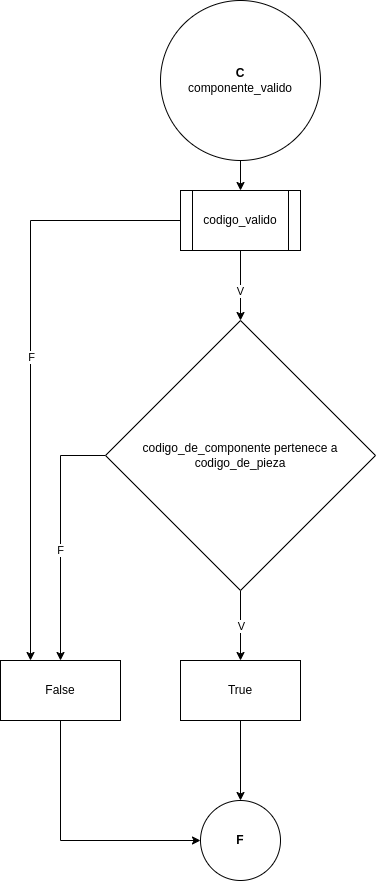

The diagram above was exported from draw.io. Its source (the exported page's mxGraphModel, read from the mxfile embedded in the PNG):
<mxGraphModel dx="1120" dy="472" grid="1" gridSize="10" guides="1" tooltips="1" connect="1" arrows="1" fold="1" page="1" pageScale="1" pageWidth="827" pageHeight="1169" math="0" shadow="0">
  <root>
    <mxCell id="0" />
    <mxCell id="1" parent="0" />
    <mxCell id="E5GWBa8nn2xX5GiDYC3h-4" style="edgeStyle=orthogonalEdgeStyle;rounded=0;orthogonalLoop=1;jettySize=auto;html=1;exitX=0.5;exitY=1;exitDx=0;exitDy=0;entryX=0.5;entryY=0;entryDx=0;entryDy=0;" edge="1" parent="1" source="E5GWBa8nn2xX5GiDYC3h-1" target="E5GWBa8nn2xX5GiDYC3h-3">
      <mxGeometry relative="1" as="geometry" />
    </mxCell>
    <mxCell id="E5GWBa8nn2xX5GiDYC3h-1" value="&lt;b&gt;C&lt;/b&gt;&lt;div&gt;componente_valido&lt;/div&gt;" style="ellipse;whiteSpace=wrap;html=1;aspect=fixed;" vertex="1" parent="1">
      <mxGeometry x="320" y="40" width="160" height="160" as="geometry" />
    </mxCell>
    <mxCell id="E5GWBa8nn2xX5GiDYC3h-2" value="&lt;b&gt;F&lt;/b&gt;" style="ellipse;whiteSpace=wrap;html=1;aspect=fixed;" vertex="1" parent="1">
      <mxGeometry x="360" y="840" width="80" height="80" as="geometry" />
    </mxCell>
    <mxCell id="E5GWBa8nn2xX5GiDYC3h-7" style="edgeStyle=orthogonalEdgeStyle;rounded=0;orthogonalLoop=1;jettySize=auto;html=1;exitX=0.5;exitY=1;exitDx=0;exitDy=0;entryX=0.5;entryY=0;entryDx=0;entryDy=0;" edge="1" parent="1" source="E5GWBa8nn2xX5GiDYC3h-3" target="E5GWBa8nn2xX5GiDYC3h-6">
      <mxGeometry relative="1" as="geometry" />
    </mxCell>
    <mxCell id="E5GWBa8nn2xX5GiDYC3h-8" value="V" style="edgeLabel;html=1;align=center;verticalAlign=middle;resizable=0;points=[];" vertex="1" connectable="0" parent="E5GWBa8nn2xX5GiDYC3h-7">
      <mxGeometry x="0.1429" y="-1" relative="1" as="geometry">
        <mxPoint as="offset" />
      </mxGeometry>
    </mxCell>
    <mxCell id="E5GWBa8nn2xX5GiDYC3h-16" style="edgeStyle=orthogonalEdgeStyle;rounded=0;orthogonalLoop=1;jettySize=auto;html=1;exitX=0;exitY=0.5;exitDx=0;exitDy=0;entryX=0.25;entryY=0;entryDx=0;entryDy=0;" edge="1" parent="1" source="E5GWBa8nn2xX5GiDYC3h-3" target="E5GWBa8nn2xX5GiDYC3h-10">
      <mxGeometry relative="1" as="geometry" />
    </mxCell>
    <mxCell id="E5GWBa8nn2xX5GiDYC3h-17" value="F" style="edgeLabel;html=1;align=center;verticalAlign=middle;resizable=0;points=[];" vertex="1" connectable="0" parent="E5GWBa8nn2xX5GiDYC3h-16">
      <mxGeometry x="-0.0305" y="3" relative="1" as="geometry">
        <mxPoint x="-3" as="offset" />
      </mxGeometry>
    </mxCell>
    <mxCell id="E5GWBa8nn2xX5GiDYC3h-3" value="codigo_valido" style="shape=process;whiteSpace=wrap;html=1;backgroundOutline=1;" vertex="1" parent="1">
      <mxGeometry x="340" y="230" width="120" height="60" as="geometry" />
    </mxCell>
    <mxCell id="E5GWBa8nn2xX5GiDYC3h-11" style="edgeStyle=orthogonalEdgeStyle;rounded=0;orthogonalLoop=1;jettySize=auto;html=1;exitX=0.5;exitY=1;exitDx=0;exitDy=0;entryX=0.5;entryY=0;entryDx=0;entryDy=0;" edge="1" parent="1" source="E5GWBa8nn2xX5GiDYC3h-6" target="E5GWBa8nn2xX5GiDYC3h-9">
      <mxGeometry relative="1" as="geometry" />
    </mxCell>
    <mxCell id="E5GWBa8nn2xX5GiDYC3h-12" value="V" style="edgeLabel;html=1;align=center;verticalAlign=middle;resizable=0;points=[];" vertex="1" connectable="0" parent="E5GWBa8nn2xX5GiDYC3h-11">
      <mxGeometry relative="1" as="geometry">
        <mxPoint as="offset" />
      </mxGeometry>
    </mxCell>
    <mxCell id="E5GWBa8nn2xX5GiDYC3h-14" style="edgeStyle=orthogonalEdgeStyle;rounded=0;orthogonalLoop=1;jettySize=auto;html=1;exitX=0;exitY=0.5;exitDx=0;exitDy=0;entryX=0.5;entryY=0;entryDx=0;entryDy=0;" edge="1" parent="1" source="E5GWBa8nn2xX5GiDYC3h-6" target="E5GWBa8nn2xX5GiDYC3h-10">
      <mxGeometry relative="1" as="geometry" />
    </mxCell>
    <mxCell id="E5GWBa8nn2xX5GiDYC3h-15" value="F" style="edgeLabel;html=1;align=center;verticalAlign=middle;resizable=0;points=[];" vertex="1" connectable="0" parent="E5GWBa8nn2xX5GiDYC3h-14">
      <mxGeometry x="0.112" y="-1" relative="1" as="geometry">
        <mxPoint as="offset" />
      </mxGeometry>
    </mxCell>
    <mxCell id="E5GWBa8nn2xX5GiDYC3h-6" value="codigo_de_componente pertenece a codigo_de_pieza" style="rhombus;whiteSpace=wrap;html=1;" vertex="1" parent="1">
      <mxGeometry x="265" y="360" width="270" height="270" as="geometry" />
    </mxCell>
    <mxCell id="E5GWBa8nn2xX5GiDYC3h-13" style="edgeStyle=orthogonalEdgeStyle;rounded=0;orthogonalLoop=1;jettySize=auto;html=1;exitX=0.5;exitY=1;exitDx=0;exitDy=0;" edge="1" parent="1" source="E5GWBa8nn2xX5GiDYC3h-9" target="E5GWBa8nn2xX5GiDYC3h-2">
      <mxGeometry relative="1" as="geometry" />
    </mxCell>
    <mxCell id="E5GWBa8nn2xX5GiDYC3h-9" value="True" style="rounded=0;whiteSpace=wrap;html=1;" vertex="1" parent="1">
      <mxGeometry x="340" y="700" width="120" height="60" as="geometry" />
    </mxCell>
    <mxCell id="E5GWBa8nn2xX5GiDYC3h-18" style="edgeStyle=orthogonalEdgeStyle;rounded=0;orthogonalLoop=1;jettySize=auto;html=1;exitX=0.5;exitY=1;exitDx=0;exitDy=0;entryX=0;entryY=0.5;entryDx=0;entryDy=0;" edge="1" parent="1" source="E5GWBa8nn2xX5GiDYC3h-10" target="E5GWBa8nn2xX5GiDYC3h-2">
      <mxGeometry relative="1" as="geometry" />
    </mxCell>
    <mxCell id="E5GWBa8nn2xX5GiDYC3h-10" value="False" style="rounded=0;whiteSpace=wrap;html=1;" vertex="1" parent="1">
      <mxGeometry x="160" y="700" width="120" height="60" as="geometry" />
    </mxCell>
  </root>
</mxGraphModel>